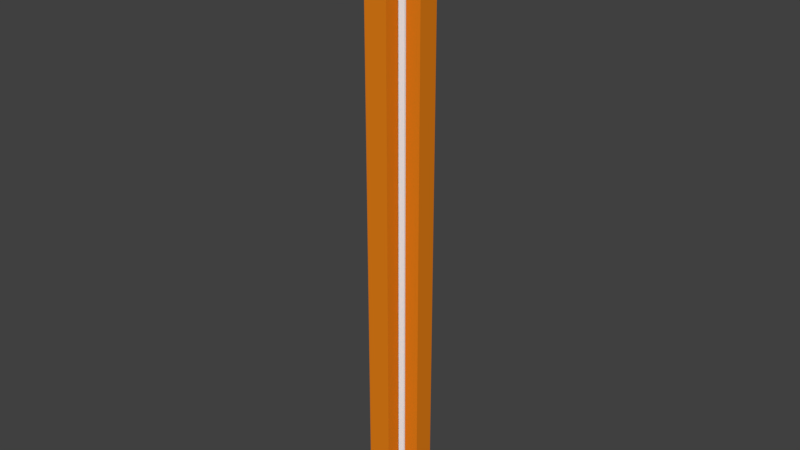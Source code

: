 # Source: Obstacle_Walls.blend  (saved by Blender 2.79.0; exported with 4.5.12 LTS)
import bpy
from mathutils import Matrix  # noqa: F401  (used for matrix-valued properties, if any)

bpy.ops.wm.read_factory_settings(use_empty=True)
scene = bpy.context.scene
scene.name = 'Scene'

# ---- collections
col_collection_1 = bpy.data.collections.new('Collection 1'); scene.collection.children.link(col_collection_1)

# ---- materials (node trees are filled in below, after node groups)
mat_wall = bpy.data.materials.new('Wall')
mat_wall.alpha_threshold = 0.0
mat_wall.use_transparent_shadow = False
mat_wall.diffuse_color = (0.8, 0.2189, 0.0091, 1.0)
mat_wall.roughness = 0.5
mat_pillar = bpy.data.materials.new('Pillar')
mat_pillar.alpha_threshold = 0.0
mat_pillar.use_transparent_shadow = False
mat_pillar.roughness = 0.5
mat_pillar.specular_intensity = 0.6263
mat_pillar.line_color = (0.0, 0.0, 0.0, 1.0)

# ---- material node trees

# ---- world
world_world = bpy.data.worlds.new('World'); scene.world = world_world
world_world.color = (0.05088, 0.05088, 0.05088)
world_world.use_sun_shadow = False
world_world.sun_shadow_jitter_overblur = 0.0
world_world.cycles.sampling_method = 'MANUAL'

# ---- meshes
me_cube_005 = bpy.data.meshes.new('Cube.005')
me_cube_005.from_pydata([(-0.05, -0.05, -0.9556), (-0.05, -0.05, 0.9556), (-0.05, 0.0, -0.9556), (-0.05, 0.0, 0.9556), (0.05, -0.05, -0.9556), (0.05, -0.05, 0.9556), (0.05, 0.0, -0.9556), (0.05, 0.0, 0.9556)], [], [(0, 1, 3, 2), (2, 3, 7, 6), (6, 7, 5, 4), (4, 5, 1, 0), (2, 6, 4, 0), (7, 3, 1, 5)])
_uv = me_cube_005.uv_layers.new(name='UVMap')
_uv.uv.foreach_set('vector', [0.5714, 1.0, 0.5714, 0.0, 0.7143, 0.0, 0.7143, 1.0, 0.2857, 1.0, 0.2857, 0.0, 0.5714, 0.0, 0.5714, 1.0, 0.7143, 1.0, 0.7143, 0.0, 0.8571, 0.0, 0.8571, 1.0, 4.683e-07, 1.0, 0.0, 0.0, 0.2857, 0.0, 0.2857, 1.0, 0.8571, 0.05232, 0.8571, 5.848e-09, 1.0, 0.0, 1.0, 0.05232, 1.0, 0.05232, 1.0, 0.1046, 0.8571, 0.1046, 0.8571, 0.05232])
me_cube_005.materials.append(mat_wall)
me_cube_005.use_remesh_preserve_volume = False
me_cube_005.use_remesh_preserve_attributes = False
me_cube_005.use_mirror_vertex_groups = False
me_cube_005.update()
me_cube_004 = bpy.data.meshes.new('Cube.004')
me_cube_004.from_pydata([(-0.05, -0.05, -0.9556), (-0.05, -0.05, 0.9556), (-0.05, 0.0, -0.9556), (-0.05, 0.0, 0.9556), (0.05, -0.05, -0.9556), (0.05, -0.05, 0.9556), (0.05, 0.0, -0.9556), (0.05, 0.0, 0.9556)], [], [(0, 1, 3, 2), (2, 3, 7, 6), (6, 7, 5, 4), (4, 5, 1, 0), (2, 6, 4, 0), (7, 3, 1, 5)])
_uv = me_cube_004.uv_layers.new(name='UVMap')
_uv.uv.foreach_set('vector', [0.5714, 1.0, 0.5714, 0.0, 0.7143, 0.0, 0.7143, 1.0, 0.2857, 1.0, 0.2857, 0.0, 0.5714, 0.0, 0.5714, 1.0, 0.7143, 1.0, 0.7143, 0.0, 0.8571, 0.0, 0.8571, 1.0, 4.683e-07, 1.0, 0.0, 0.0, 0.2857, 0.0, 0.2857, 1.0, 0.8571, 0.05232, 0.8571, 5.848e-09, 1.0, 0.0, 1.0, 0.05232, 1.0, 0.05232, 1.0, 0.1046, 0.8571, 0.1046, 0.8571, 0.05232])
me_cube_004.materials.append(mat_wall)
me_cube_004.use_remesh_preserve_volume = False
me_cube_004.use_remesh_preserve_attributes = False
me_cube_004.use_mirror_vertex_groups = False
me_cube_004.update()
me_cube_003 = bpy.data.meshes.new('Cube.003')
me_cube_003.from_pydata([(-0.05, -0.05, -0.9556), (-0.05, -0.05, 0.9556), (-0.05, 0.0, -0.9556), (-0.05, 0.0, 0.9556), (0.05, -0.05, -0.9556), (0.05, -0.05, 0.9556), (0.05, 0.0, -0.9556), (0.05, 0.0, 0.9556)], [], [(0, 1, 3, 2), (2, 3, 7, 6), (6, 7, 5, 4), (4, 5, 1, 0), (2, 6, 4, 0), (7, 3, 1, 5)])
_uv = me_cube_003.uv_layers.new(name='UVMap')
_uv.uv.foreach_set('vector', [0.5714, 1.0, 0.5714, 0.0, 0.7143, 0.0, 0.7143, 1.0, 0.2857, 1.0, 0.2857, 0.0, 0.5714, 0.0, 0.5714, 1.0, 0.7143, 1.0, 0.7143, 0.0, 0.8571, 0.0, 0.8571, 1.0, 4.683e-07, 1.0, 0.0, 0.0, 0.2857, 0.0, 0.2857, 1.0, 0.8571, 0.05232, 0.8571, 5.848e-09, 1.0, 0.0, 1.0, 0.05232, 1.0, 0.05232, 1.0, 0.1046, 0.8571, 0.1046, 0.8571, 0.05232])
me_cube_003.materials.append(mat_wall)
me_cube_003.use_remesh_preserve_volume = False
me_cube_003.use_remesh_preserve_attributes = False
me_cube_003.use_mirror_vertex_groups = False
me_cube_003.update()
me_cube_001 = bpy.data.meshes.new('Cube.001')
me_cube_001.from_pydata([(-0.05, -0.05, -0.9556), (-0.05, -0.05, 0.9556), (-0.05, 0.0, -0.9556), (-0.05, 0.0, 0.9556), (0.05, -0.05, -0.9556), (0.05, -0.05, 0.9556), (0.05, 0.0, -0.9556), (0.05, 0.0, 0.9556)], [], [(0, 1, 3, 2), (2, 3, 7, 6), (6, 7, 5, 4), (4, 5, 1, 0), (2, 6, 4, 0), (7, 3, 1, 5)])
_uv = me_cube_001.uv_layers.new(name='UVMap')
_uv.uv.foreach_set('vector', [0.5714, 1.0, 0.5714, 0.0, 0.7143, 0.0, 0.7143, 1.0, 0.2857, 1.0, 0.2857, 0.0, 0.5714, 0.0, 0.5714, 1.0, 0.7143, 1.0, 0.7143, 0.0, 0.8571, 0.0, 0.8571, 1.0, 4.683e-07, 1.0, 0.0, 0.0, 0.2857, 0.0, 0.2857, 1.0, 0.8571, 0.05232, 0.8571, 5.848e-09, 1.0, 0.0, 1.0, 0.05232, 1.0, 0.05232, 1.0, 0.1046, 0.8571, 0.1046, 0.8571, 0.05232])
me_cube_001.materials.append(mat_wall)
me_cube_001.use_remesh_preserve_volume = False
me_cube_001.use_remesh_preserve_attributes = False
me_cube_001.use_mirror_vertex_groups = False
me_cube_001.update()
me_cylinder_001 = bpy.data.meshes.new('Cylinder.001')
me_cylinder_001.from_pydata([(0.0, 0.07, 0.9682), (0.035, 0.06062, 0.9682), (0.06062, 0.035, 0.9682), (0.07, -3.06e-09, 0.9682), (0.06062, -0.035, 0.9682), (0.035, -0.06062, 0.9682), (1.057e-08, -0.07, 0.9682), (-0.035, -0.06062, 0.9682), (-0.06062, -0.035, 0.9682), (-0.07, -3.254e-08, 0.9682), (-0.06062, 0.035, 0.9682), (-0.035, 0.06062, 0.9682), (0.04993, 0.08649, 0.9682), (1.561e-09, 0.09987, 0.9682), (0.08649, 0.04993, 0.9682), (0.09987, 2.903e-10, 0.9682), (0.08649, -0.04993, 0.9682), (0.04993, -0.08649, 0.9682), (1.664e-08, -0.09987, 0.9682), (-0.04993, -0.08649, 0.9682), (-0.08649, -0.04993, 0.9682), (-0.09987, -4.177e-08, 0.9682), (-0.08649, 0.04993, 0.9682), (-0.04993, 0.08649, 0.9682), (0.04993, 0.08649, 1.02), (1.561e-09, 0.09987, 1.02), (0.08649, 0.04993, 1.02), (0.09987, 2.903e-10, 1.02), (0.08649, -0.04993, 1.02), (0.04993, -0.08649, 1.02), (1.664e-08, -0.09987, 1.02), (-0.04993, -0.08649, 1.02), (-0.08649, -0.04993, 1.02), (-0.09987, -4.177e-08, 1.02), (-0.08649, 0.04993, 1.02), (-0.04993, 0.08649, 1.02), (0.0, 0.07, -0.9682), (0.035, 0.06062, -0.9682), (0.06062, 0.035, -0.9682), (0.07, -3.06e-09, -0.9682), (0.06062, -0.035, -0.9682), (0.035, -0.06062, -0.9682), (1.057e-08, -0.07, -0.9682), (-0.035, -0.06062, -0.9682), (-0.06062, -0.035, -0.9682), (-0.07, -3.254e-08, -0.9682), (-0.06062, 0.035, -0.9682), (-0.035, 0.06062, -0.9682), (0.04993, 0.08649, -0.9682), (1.561e-09, 0.09987, -0.9682), (0.08649, 0.04993, -0.9682), (0.09987, 2.903e-10, -0.9682), (0.08649, -0.04993, -0.9682), (0.04993, -0.08649, -0.9682), (1.664e-08, -0.09987, -0.9682), (-0.04993, -0.08649, -0.9682), (-0.08649, -0.04993, -0.9682), (-0.09987, -4.177e-08, -0.9682), (-0.08649, 0.04993, -0.9682), (-0.04993, 0.08649, -0.9682), (0.04993, 0.08649, -1.02), (1.561e-09, 0.09987, -1.02), (0.08649, 0.04993, -1.02), (0.09987, 2.903e-10, -1.02), (0.08649, -0.04993, -1.02), (0.04993, -0.08649, -1.02), (1.664e-08, -0.09987, -1.02), (-0.04993, -0.08649, -1.02), (-0.08649, -0.04993, -1.02), (-0.09987, -4.177e-08, -1.02), (-0.08649, 0.04993, -1.02), (-0.04993, 0.08649, -1.02)], [], [(8, 7, 19, 20), (19, 18, 30, 31), (5, 4, 16, 17), (0, 11, 23, 13), (2, 1, 12, 14), (9, 8, 20, 21), (6, 5, 17, 18), (3, 2, 14, 15), (10, 9, 21, 22), (1, 0, 13, 12), (7, 6, 18, 19), (4, 3, 15, 16), (11, 10, 22, 23), (24, 25, 35, 34, 33, 32, 31, 30, 29, 28, 27, 26), (16, 15, 27, 28), (23, 22, 34, 35), (12, 13, 25, 24), (20, 19, 31, 32), (17, 16, 28, 29), (13, 23, 35, 25), (14, 12, 24, 26), (21, 20, 32, 33), (18, 17, 29, 30), (15, 14, 26, 27), (22, 21, 33, 34), (0, 1, 37, 36), (1, 2, 38, 37), (2, 3, 39, 38), (3, 4, 40, 39), (4, 5, 41, 40), (5, 6, 42, 41), (6, 7, 43, 42), (7, 8, 44, 43), (8, 9, 45, 44), (9, 10, 46, 45), (44, 56, 55, 43), (10, 11, 47, 46), (11, 0, 36, 47), (55, 67, 66, 54), (41, 53, 52, 40), (36, 49, 59, 47), (38, 50, 48, 37), (45, 57, 56, 44), (42, 54, 53, 41), (39, 51, 50, 38), (46, 58, 57, 45), (37, 48, 49, 36), (43, 55, 54, 42), (40, 52, 51, 39), (47, 59, 58, 46), (60, 62, 63, 64, 65, 66, 67, 68, 69, 70, 71, 61), (52, 64, 63, 51), (59, 71, 70, 58), (48, 60, 61, 49), (56, 68, 67, 55), (53, 65, 64, 52), (49, 61, 71, 59), (50, 62, 60, 48), (57, 69, 68, 56), (54, 66, 65, 53), (51, 63, 62, 50), (58, 70, 69, 57)])
me_cylinder_001.materials.append(mat_pillar)
me_cylinder_001.use_remesh_preserve_volume = False
me_cylinder_001.use_remesh_preserve_attributes = False
me_cylinder_001.use_mirror_vertex_groups = False
me_cylinder_001.update()

# ---- objects
ob_wall_forward = bpy.data.objects.new('Wall_Forward', me_cube_005)
ob_wall_backward = bpy.data.objects.new('Wall_Backward', me_cube_004)
ob_wall_left = bpy.data.objects.new('Wall_Left', me_cube_003)
ob_wall_right = bpy.data.objects.new('Wall_Right', me_cube_001)
ob_main_pillar = bpy.data.objects.new('Main_Pillar', me_cylinder_001)

# ---- transforms, parenting, visibility, modifiers, constraints
ob_wall_forward.location = (0.05, 0.0, 1.0)
ob_wall_forward.rotation_euler = (0.0, -0.0, 1.571)
ob_wall_forward.scale = (0.7, 1.0, 1.0)
ob_wall_forward.lineart.crease_threshold = 0.0
ob_wall_backward.location = (-0.05, 0.0, 1.0)
ob_wall_backward.rotation_euler = (0.0, 0.0, 4.712)
ob_wall_backward.scale = (0.7, 1.0, 1.0)
ob_wall_backward.lineart.crease_threshold = 0.0
ob_wall_left.location = (0.0, 0.05, 1.0)
ob_wall_left.rotation_euler = (0.0, -0.0, 3.142)
ob_wall_left.scale = (0.7, 1.0, 1.0)
ob_wall_left.lineart.crease_threshold = 0.0
ob_wall_right.location = (0.0, -0.05, 1.0)
ob_wall_right.scale = (0.7, 1.0, 1.0)
ob_wall_right.lineart.crease_threshold = 0.0
ob_main_pillar.location = (0.0, 0.0, 1.0)
ob_main_pillar.scale = (0.5, 0.5, 1.0)
ob_main_pillar.lineart.crease_threshold = 0.0

# ---- collection membership
col_collection_1.objects.link(ob_wall_forward)
col_collection_1.objects.link(ob_wall_backward)
col_collection_1.objects.link(ob_wall_left)
col_collection_1.objects.link(ob_wall_right)
col_collection_1.objects.link(ob_main_pillar)

# ---- scene / render settings (as saved in the file)
scene.frame_start = 1; scene.frame_end = 250; scene.frame_set(1)
scene.render.engine = 'BLENDER_EEVEE_NEXT'
scene.render.resolution_percentage = 50
scene.render.dither_intensity = 0.0
scene.cycles.use_denoising = False
scene.cycles.samples = 128
scene.cycles.sampling_pattern = 'TABULATED_SOBOL'
scene.cycles.use_adaptive_sampling = False
scene.cycles.use_light_tree = False
scene.cycles.blur_glossy = 0.0
scene.cycles.sample_clamp_indirect = 0.0
scene.view_settings.view_transform = 'Standard'
bpy.context.view_layer.update()

# ---- added for rendering (the .blend has no active camera and no usable light): camera, sun
cam_auto = bpy.data.cameras.new('AutoCamera')
cam_auto.lens = 50.0
cam_auto.sensor_width = 36.0
cam_auto.clip_end = 1000.0
ob_auto_camera = bpy.data.objects.new('AutoCamera', cam_auto)
scene.collection.objects.link(ob_auto_camera)
ob_auto_camera.location = (1.90518, -2.28621, 2.52414)
ob_auto_camera.rotation_euler = (1.09748, -7.21219e-08, 0.694738)
scene.camera = ob_auto_camera
light_auto_sun = bpy.data.lights.new('AutoSun', 'SUN')
light_auto_sun.energy = 3.0
light_auto_sun.angle = 0.0523599
ob_auto_sun = bpy.data.objects.new('AutoSun', light_auto_sun)
scene.collection.objects.link(ob_auto_sun)
ob_auto_sun.rotation_euler = (0.872665, 0.174533, 0.523599)
bpy.context.view_layer.update()
